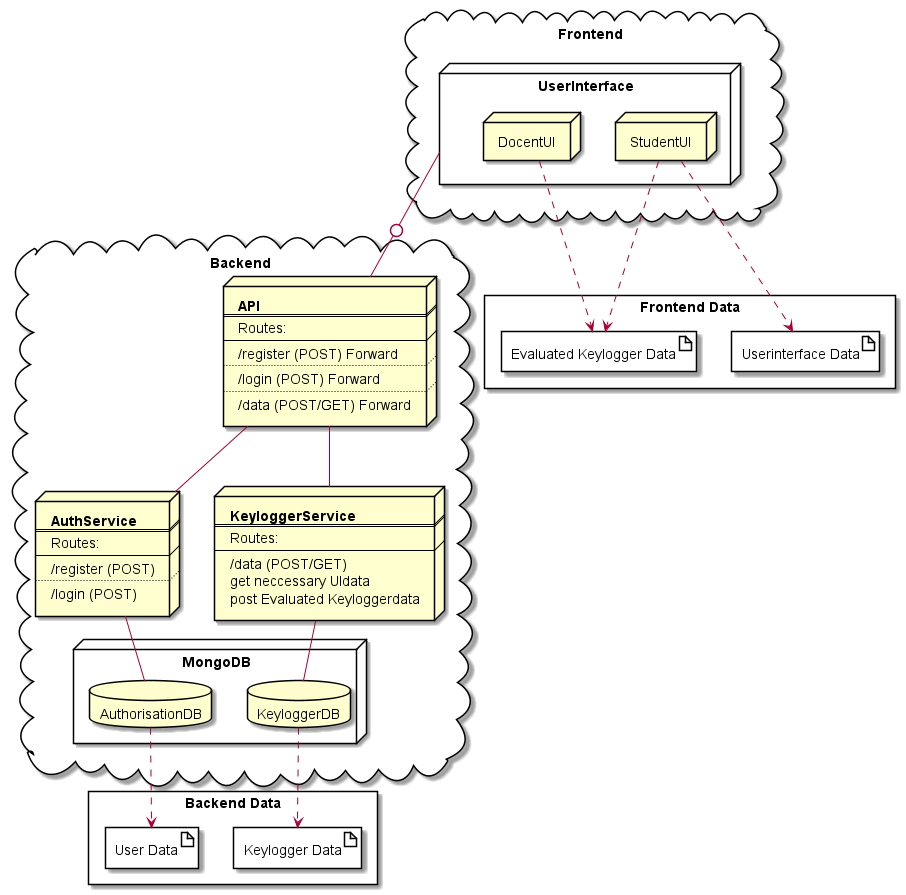

The diagram above was rendered by PlantUML. Its source (embedded in the PNG):
@startuml KeyloggerConcept
rectangle "Frontend Data" as FE_D {
    artifact "Userinterface Data" as FE_UID {
        
    }
    artifact "Evaluated Keylogger Data" as FE_EKD {

    }
}

rectangle "Backend Data" as BE_D {
    artifact "Keylogger Data" as BE_KLD {

    }
    artifact "User Data" as BE_USD {

    }
}

cloud "Frontend" as FE {
    node "UserInterface" as UI {
        node "StudentUI" as StudentUI
        node "DocentUI" as DocentUI
    }
    StudentUI ..> FE_EKD
    StudentUI ..> FE_UID
    DocentUI ..> FE_EKD
}

cloud "Backend" as BE {
    node API [
        <b>API
        ====
        Routes:
        ----
        /register (POST) Forward
        ....
        /login (POST) Forward
        ....
        /data (POST/GET) Forward
    ]
    node AuthService [
        <b>AuthService
        ====
        Routes:
        ----
        /register (POST)
        ....
        /login (POST)
    ]
    node KeyloggerService [
        <b>KeyloggerService
        ====
        Routes:
        ----
        /data (POST/GET)
        get neccessary UIdata
        post Evaluated Keyloggerdata
    ]
    node "MongoDB" {
        database "AuthorisationDB" as AuthorisationDB
        database "KeyloggerDB" as KeyloggerDB
    }
    AuthorisationDB ..> BE_USD
    KeyloggerDB ..> BE_KLD
    API -- AuthService
    API -- KeyloggerService
    AuthService -- AuthorisationDB
    KeyloggerService -- KeyloggerDB
}

UI -0- API
@enduml